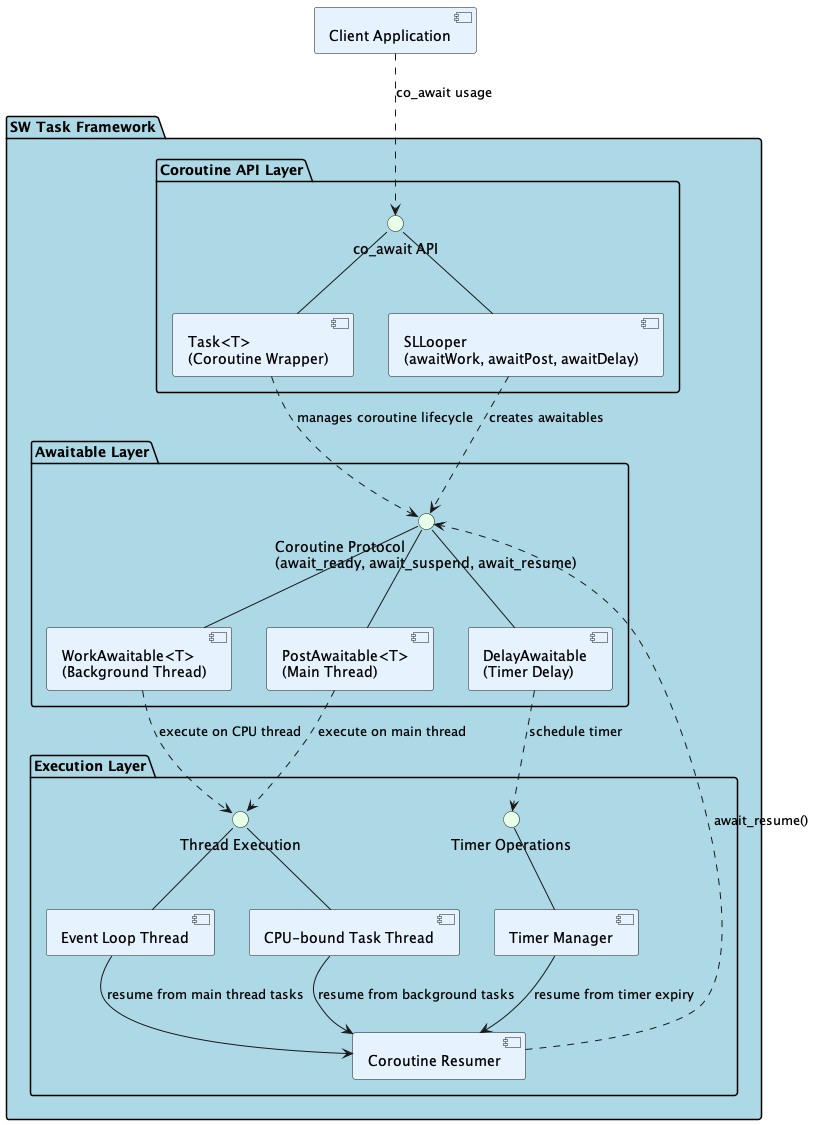

The diagram above was rendered by PlantUML. Its source (embedded in the PNG):
@startuml
'title "SW Task Framework - Coroutines Feature Component & Connector View"

!define COMPONENT_COLOR #E6F3FF
!define CONNECTOR_COLOR #FFE6E6
!define INTERFACE_COLOR #E6FFE6

'package "Client Applications" as ClientApps {
    component [Client Application] as CoroutineApp COMPONENT_COLOR
'}

package "SW Task Framework" as Framework #LightBlue {
    
    package "Coroutine API Layer" as APILayer {
        interface "co_await API" as CoAwaitAPI INTERFACE_COLOR
        
        component [Task<T>\n(Coroutine Wrapper)] as Task COMPONENT_COLOR
        component [SLLooper\n(awaitWork, awaitPost, awaitDelay)] as SLLooper COMPONENT_COLOR
        
        Task -up- CoAwaitAPI
        SLLooper -up- CoAwaitAPI
    }
    
    package "Awaitable Layer" as AwaitableLayer {
        component [WorkAwaitable<T>\n(Background Thread)] as WorkAwaitable COMPONENT_COLOR
        component [PostAwaitable<T>\n(Main Thread)] as PostAwaitable COMPONENT_COLOR
        component [DelayAwaitable\n(Timer Delay)] as DelayAwaitable COMPONENT_COLOR
        
        interface "Coroutine Protocol\n(await_ready, await_suspend, await_resume)" as CoroutineProtocol INTERFACE_COLOR
        WorkAwaitable -up- CoroutineProtocol
        PostAwaitable -up- CoroutineProtocol
        DelayAwaitable -up- CoroutineProtocol
    }
    
    package "Execution Layer" as ExecutionLayer {
        component [Event Loop Thread] as EventLoop COMPONENT_COLOR
        component [CPU-bound Task Thread] as CpuThread COMPONENT_COLOR
        component [Timer Manager] as TimerManager COMPONENT_COLOR
        component [Coroutine Resumer] as CoroutineResumer COMPONENT_COLOR
        
        interface "Thread Execution" as ThreadExec INTERFACE_COLOR
        interface "Timer Operations" as TimerOps INTERFACE_COLOR
        EventLoop -up- ThreadExec
        CpuThread -up- ThreadExec
        TimerManager -up- TimerOps
    }
}

' Client to API
CoroutineApp ..> CoAwaitAPI : "co_await usage"

' API creates Awaitables
SLLooper ..> CoroutineProtocol : "creates awaitables"
Task ..> CoroutineProtocol : "manages coroutine lifecycle"

' Awaitable to Execution routing
WorkAwaitable ..> ThreadExec : "execute on CPU thread"
PostAwaitable ..> ThreadExec : "execute on main thread"
DelayAwaitable ..> TimerOps : "schedule timer"

' Execution completion flow
EventLoop --> CoroutineResumer : "resume from main thread tasks"
CpuThread --> CoroutineResumer : "resume from background tasks"
TimerManager --> CoroutineResumer : "resume from timer expiry"

' Resume triggers await_resume
CoroutineResumer ..> CoroutineProtocol : "await_resume()"

@enduml